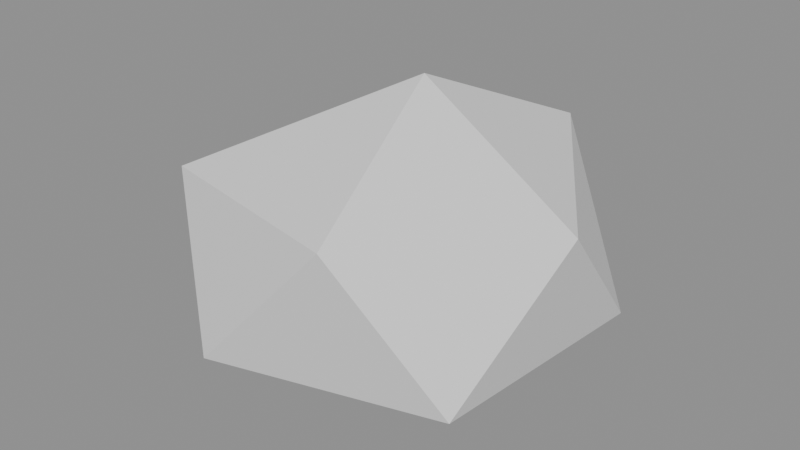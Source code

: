 # Source: SM_Buisson.blend  (saved by Blender 5.1.30; exported with 4.5.12 LTS)
import bpy
from mathutils import Matrix  # noqa: F401  (used for matrix-valued properties, if any)

bpy.ops.wm.read_factory_settings(use_empty=True)
scene = bpy.context.scene
scene.name = 'Scene'

# ---- materials (node trees are filled in below, after node groups)
mat_mat_prairie_feuillage = bpy.data.materials.new('MAT_Prairie_Feuillage')
mat_mat_prairie_feuillage.diffuse_color = (1.0, 0.2346, 0.1329, 1.0)

# ---- material node trees
mat_mat_prairie_feuillage.use_nodes = True; mat_mat_prairie_feuillage.node_tree.nodes.clear()
_N = mat_mat_prairie_feuillage.node_tree.nodes; _L = mat_mat_prairie_feuillage.node_tree.links
n0 = _N.new('ShaderNodeBsdfPrincipled'); n0.name = 'Principled BSDF'; n0.location = (-200, 100)
n1 = _N.new('ShaderNodeOutputMaterial'); n1.name = 'Material Output'; n1.location = (200, 100)
_L.new(n0.outputs[0], n1.inputs[0])
n1.is_active_output = True

# ---- meshes
me_sm_buisson = bpy.data.meshes.new('SM_Buisson')
me_sm_buisson.from_pydata([(0.03655, 0.004764, -0.225), (0.4801, -0.4077, 0.03612), (-0.2213, -0.5918, 0.02419), (-0.6588, -0.03938, 0.01796), (-0.1507, 0.6283, 0.07718), (0.5366, 0.3373, 0.0275), (0.2062, -0.5723, 0.4889), (-0.4685, -0.4093, 0.4641), (-0.4893, 0.3686, 0.4213), (0.1908, 0.5544, 0.4969), (0.5916, -0.04335, 0.4436), (0.0418, 0.03005, 0.7315)], [], [(0, 1, 2), (1, 0, 5), (0, 2, 3), (0, 3, 4), (0, 4, 5), (1, 5, 10), (2, 1, 6), (3, 2, 7), (4, 3, 8), (5, 4, 9), (1, 10, 6), (2, 6, 7), (3, 7, 8), (4, 8, 9), (5, 9, 10), (6, 10, 11), (7, 6, 11), (8, 7, 11), (9, 8, 11), (10, 9, 11)])
me_sm_buisson.materials.append(mat_mat_prairie_feuillage)
me_sm_buisson.update()

# ---- objects
ob_sm_buisson = bpy.data.objects.new('SM_Buisson', me_sm_buisson)

# ---- transforms, parenting, visibility, modifiers, constraints
ob_sm_buisson.location = (0.0, 0.0, 0.0)

# ---- collection membership
scene.collection.objects.link(ob_sm_buisson)

# ---- scene / render settings (as saved in the file)
scene.frame_start = 1; scene.frame_end = 250; scene.frame_set(1)
scene.render.engine = 'BLENDER_EEVEE_NEXT'
scene.render.bake_bias = 0.0
scene.render.bake_samples = 0
scene.cycles.sampling_pattern = 'TABULATED_SOBOL'
scene.eevee.use_volume_custom_range = False
bpy.context.view_layer.update()

# ---- added for rendering (the .blend has no active camera and no usable light): camera, sun + grey world if the file has none
cam_auto = bpy.data.cameras.new('AutoCamera')
cam_auto.lens = 50.0
cam_auto.sensor_width = 36.0
cam_auto.clip_end = 1000.0
ob_auto_camera = bpy.data.objects.new('AutoCamera', cam_auto)
scene.collection.objects.link(ob_auto_camera)
ob_auto_camera.location = (1.80921, -2.19312, 1.72754)
ob_auto_camera.rotation_euler = (1.09748, -7.21219e-08, 0.694738)
scene.camera = ob_auto_camera
light_auto_sun = bpy.data.lights.new('AutoSun', 'SUN')
light_auto_sun.energy = 3.0
light_auto_sun.angle = 0.0523599
ob_auto_sun = bpy.data.objects.new('AutoSun', light_auto_sun)
scene.collection.objects.link(ob_auto_sun)
ob_auto_sun.rotation_euler = (0.872665, 0.174533, 0.523599)
if scene.world is None:
    world_auto = bpy.data.worlds.new('AutoWorld')
    world_auto.color = (0.3, 0.3, 0.3)
    scene.world = world_auto
bpy.context.view_layer.update()

